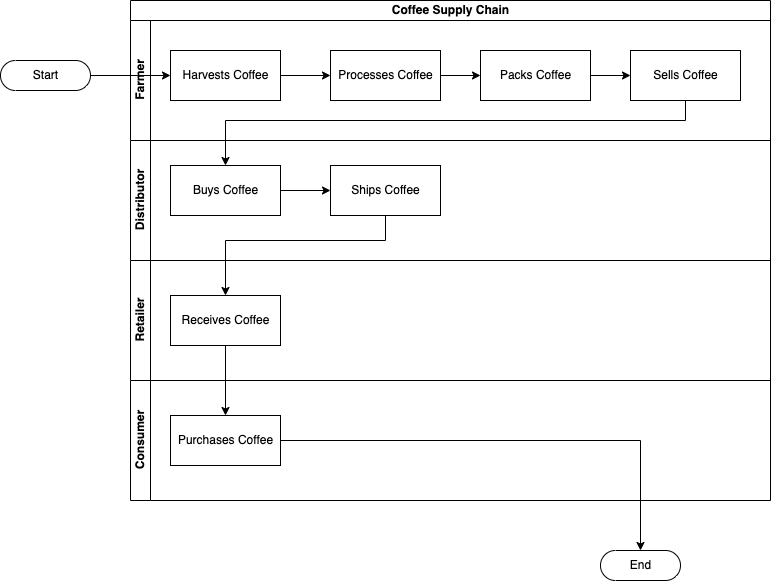

The diagram above was exported from draw.io. Its source (the exported page's mxGraphModel, read from the mxfile embedded in the PNG):
<mxGraphModel dx="1426" dy="803" grid="1" gridSize="10" guides="1" tooltips="1" connect="1" arrows="1" fold="1" page="1" pageScale="1" pageWidth="850" pageHeight="1100" math="0" shadow="0">
  <root>
    <mxCell id="0" />
    <mxCell id="1" parent="0" />
    <mxCell id="xW5Jj9hJPY6Hyt9xXlpt-1" value="Coffee Supply Chain" style="swimlane;html=1;childLayout=stackLayout;resizeParent=1;resizeParentMax=0;horizontal=1;startSize=20;horizontalStack=0;" parent="1" vertex="1">
      <mxGeometry x="164" y="70" width="640" height="380" as="geometry" />
    </mxCell>
    <mxCell id="xW5Jj9hJPY6Hyt9xXlpt-2" value="Farmer" style="swimlane;html=1;startSize=20;horizontal=0;" parent="xW5Jj9hJPY6Hyt9xXlpt-1" vertex="1">
      <mxGeometry y="20" width="640" height="120" as="geometry" />
    </mxCell>
    <mxCell id="xW5Jj9hJPY6Hyt9xXlpt-22" style="edgeStyle=orthogonalEdgeStyle;rounded=0;orthogonalLoop=1;jettySize=auto;html=1;exitX=1;exitY=0.5;exitDx=0;exitDy=0;entryX=0;entryY=0.5;entryDx=0;entryDy=0;" parent="xW5Jj9hJPY6Hyt9xXlpt-2" source="xW5Jj9hJPY6Hyt9xXlpt-6" target="xW5Jj9hJPY6Hyt9xXlpt-8" edge="1">
      <mxGeometry relative="1" as="geometry" />
    </mxCell>
    <mxCell id="xW5Jj9hJPY6Hyt9xXlpt-6" value="Harvests Coffee" style="html=1;" parent="xW5Jj9hJPY6Hyt9xXlpt-2" vertex="1">
      <mxGeometry x="40" y="30" width="110" height="50" as="geometry" />
    </mxCell>
    <mxCell id="iS2cwn9YyAMMRzvvvdnA-1" style="edgeStyle=orthogonalEdgeStyle;rounded=0;orthogonalLoop=1;jettySize=auto;html=1;exitX=1;exitY=0.5;exitDx=0;exitDy=0;entryX=0;entryY=0.5;entryDx=0;entryDy=0;" edge="1" parent="xW5Jj9hJPY6Hyt9xXlpt-2" source="xW5Jj9hJPY6Hyt9xXlpt-8" target="xW5Jj9hJPY6Hyt9xXlpt-9">
      <mxGeometry relative="1" as="geometry" />
    </mxCell>
    <mxCell id="xW5Jj9hJPY6Hyt9xXlpt-8" value="Processes Coffee" style="html=1;" parent="xW5Jj9hJPY6Hyt9xXlpt-2" vertex="1">
      <mxGeometry x="200" y="30" width="110" height="50" as="geometry" />
    </mxCell>
    <mxCell id="iS2cwn9YyAMMRzvvvdnA-2" style="edgeStyle=orthogonalEdgeStyle;rounded=0;orthogonalLoop=1;jettySize=auto;html=1;exitX=1;exitY=0.5;exitDx=0;exitDy=0;entryX=0;entryY=0.5;entryDx=0;entryDy=0;" edge="1" parent="xW5Jj9hJPY6Hyt9xXlpt-2" source="xW5Jj9hJPY6Hyt9xXlpt-9" target="xW5Jj9hJPY6Hyt9xXlpt-16">
      <mxGeometry relative="1" as="geometry" />
    </mxCell>
    <mxCell id="xW5Jj9hJPY6Hyt9xXlpt-9" value="Packs Coffee" style="html=1;" parent="xW5Jj9hJPY6Hyt9xXlpt-2" vertex="1">
      <mxGeometry x="350" y="30" width="110" height="50" as="geometry" />
    </mxCell>
    <mxCell id="xW5Jj9hJPY6Hyt9xXlpt-16" value="Sells Coffee" style="html=1;" parent="xW5Jj9hJPY6Hyt9xXlpt-2" vertex="1">
      <mxGeometry x="500" y="30" width="110" height="50" as="geometry" />
    </mxCell>
    <mxCell id="xW5Jj9hJPY6Hyt9xXlpt-3" value="Distributor" style="swimlane;html=1;startSize=20;horizontal=0;" parent="xW5Jj9hJPY6Hyt9xXlpt-1" vertex="1">
      <mxGeometry y="140" width="640" height="120" as="geometry" />
    </mxCell>
    <mxCell id="iS2cwn9YyAMMRzvvvdnA-5" style="edgeStyle=orthogonalEdgeStyle;rounded=0;orthogonalLoop=1;jettySize=auto;html=1;exitX=1;exitY=0.5;exitDx=0;exitDy=0;entryX=0;entryY=0.5;entryDx=0;entryDy=0;" edge="1" parent="xW5Jj9hJPY6Hyt9xXlpt-3" source="xW5Jj9hJPY6Hyt9xXlpt-17" target="xW5Jj9hJPY6Hyt9xXlpt-12">
      <mxGeometry relative="1" as="geometry" />
    </mxCell>
    <mxCell id="xW5Jj9hJPY6Hyt9xXlpt-17" value="Buys Coffee" style="html=1;" parent="xW5Jj9hJPY6Hyt9xXlpt-3" vertex="1">
      <mxGeometry x="40" y="25" width="110" height="50" as="geometry" />
    </mxCell>
    <mxCell id="xW5Jj9hJPY6Hyt9xXlpt-12" value="Ships Coffee" style="html=1;" parent="xW5Jj9hJPY6Hyt9xXlpt-3" vertex="1">
      <mxGeometry x="200" y="25" width="110" height="50" as="geometry" />
    </mxCell>
    <mxCell id="xW5Jj9hJPY6Hyt9xXlpt-4" value="Retailer" style="swimlane;html=1;startSize=20;horizontal=0;" parent="xW5Jj9hJPY6Hyt9xXlpt-1" vertex="1">
      <mxGeometry y="260" width="640" height="120" as="geometry">
        <mxRectangle y="260" width="480" height="20" as="alternateBounds" />
      </mxGeometry>
    </mxCell>
    <mxCell id="xW5Jj9hJPY6Hyt9xXlpt-13" value="Receives Coffee" style="html=1;" parent="xW5Jj9hJPY6Hyt9xXlpt-4" vertex="1">
      <mxGeometry x="40" y="35" width="110" height="50" as="geometry" />
    </mxCell>
    <mxCell id="iS2cwn9YyAMMRzvvvdnA-4" style="edgeStyle=orthogonalEdgeStyle;rounded=0;orthogonalLoop=1;jettySize=auto;html=1;exitX=0.5;exitY=1;exitDx=0;exitDy=0;entryX=0.5;entryY=0;entryDx=0;entryDy=0;" edge="1" parent="xW5Jj9hJPY6Hyt9xXlpt-1" source="xW5Jj9hJPY6Hyt9xXlpt-16" target="xW5Jj9hJPY6Hyt9xXlpt-17">
      <mxGeometry relative="1" as="geometry">
        <Array as="points">
          <mxPoint x="555" y="120" />
          <mxPoint x="95" y="120" />
        </Array>
      </mxGeometry>
    </mxCell>
    <mxCell id="iS2cwn9YyAMMRzvvvdnA-6" style="edgeStyle=orthogonalEdgeStyle;rounded=0;orthogonalLoop=1;jettySize=auto;html=1;exitX=0.5;exitY=1;exitDx=0;exitDy=0;entryX=0.5;entryY=0;entryDx=0;entryDy=0;" edge="1" parent="xW5Jj9hJPY6Hyt9xXlpt-1" source="xW5Jj9hJPY6Hyt9xXlpt-12" target="xW5Jj9hJPY6Hyt9xXlpt-13">
      <mxGeometry relative="1" as="geometry">
        <Array as="points">
          <mxPoint x="255" y="240" />
          <mxPoint x="95" y="240" />
        </Array>
      </mxGeometry>
    </mxCell>
    <mxCell id="xW5Jj9hJPY6Hyt9xXlpt-5" value="Consumer" style="swimlane;html=1;startSize=20;horizontal=0;" parent="1" vertex="1">
      <mxGeometry x="164" y="450" width="640" height="120" as="geometry">
        <mxRectangle y="260" width="480" height="20" as="alternateBounds" />
      </mxGeometry>
    </mxCell>
    <mxCell id="iS2cwn9YyAMMRzvvvdnA-3" value="Purchases Coffee" style="html=1;" vertex="1" parent="xW5Jj9hJPY6Hyt9xXlpt-5">
      <mxGeometry x="40" y="35" width="110" height="50" as="geometry" />
    </mxCell>
    <mxCell id="xW5Jj9hJPY6Hyt9xXlpt-35" style="edgeStyle=orthogonalEdgeStyle;rounded=0;orthogonalLoop=1;jettySize=auto;html=1;exitX=1;exitY=0.5;exitDx=0;exitDy=0;exitPerimeter=0;entryX=0;entryY=0.5;entryDx=0;entryDy=0;" parent="1" source="xW5Jj9hJPY6Hyt9xXlpt-7" edge="1">
      <mxGeometry relative="1" as="geometry">
        <mxPoint x="204" y="145" as="targetPoint" />
      </mxGeometry>
    </mxCell>
    <mxCell id="xW5Jj9hJPY6Hyt9xXlpt-7" value="Start" style="html=1;dashed=0;whitespace=wrap;shape=mxgraph.dfd.start" parent="1" vertex="1">
      <mxGeometry x="34" y="130" width="90" height="30" as="geometry" />
    </mxCell>
    <mxCell id="xW5Jj9hJPY6Hyt9xXlpt-20" value="End" style="html=1;dashed=0;whitespace=wrap;shape=mxgraph.dfd.start" parent="1" vertex="1">
      <mxGeometry x="634" y="620" width="80" height="30" as="geometry" />
    </mxCell>
    <mxCell id="iS2cwn9YyAMMRzvvvdnA-7" style="edgeStyle=orthogonalEdgeStyle;rounded=0;orthogonalLoop=1;jettySize=auto;html=1;exitX=0.5;exitY=1;exitDx=0;exitDy=0;entryX=0.5;entryY=0;entryDx=0;entryDy=0;" edge="1" parent="1" source="xW5Jj9hJPY6Hyt9xXlpt-13" target="iS2cwn9YyAMMRzvvvdnA-3">
      <mxGeometry relative="1" as="geometry" />
    </mxCell>
    <mxCell id="iS2cwn9YyAMMRzvvvdnA-8" style="edgeStyle=orthogonalEdgeStyle;rounded=0;orthogonalLoop=1;jettySize=auto;html=1;exitX=1;exitY=0.5;exitDx=0;exitDy=0;entryX=0.5;entryY=0.5;entryDx=0;entryDy=-15;entryPerimeter=0;" edge="1" parent="1" source="iS2cwn9YyAMMRzvvvdnA-3" target="xW5Jj9hJPY6Hyt9xXlpt-20">
      <mxGeometry relative="1" as="geometry" />
    </mxCell>
  </root>
</mxGraphModel>